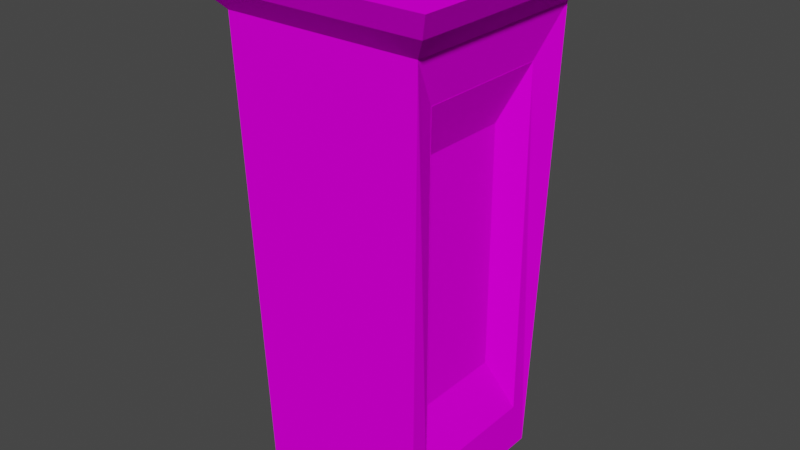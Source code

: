 # Source: pedestal.blend  (saved by Blender 3.6.13; exported with 4.5.12 LTS)
import bpy
from mathutils import Matrix  # noqa: F401  (used for matrix-valued properties, if any)

bpy.ops.wm.read_factory_settings(use_empty=True)
scene = bpy.context.scene
scene.name = 'Scene'

# ---- collections
col_collection = bpy.data.collections.new('Collection'); scene.collection.children.link(col_collection)

# ---- images (referenced by path relative to the original .blend; pixels are not part of the script)
import os
ASSET_DIR = os.environ.get("B2B_ASSET_DIR", "")  # directory of the original .blend (textures are referenced by path, not embedded)
HERE = os.path.dirname(os.path.abspath(__file__))  # packed textures are extracted next to this script under _unpacked/

def load_image(name, relpath, width, height, colorspace="sRGB"):
    """Load a texture the original file referenced (path relative to the .blend, or extracted next to this script)."""
    p = next((c for c in (os.path.join(HERE, relpath), os.path.join(ASSET_DIR, relpath)) if relpath and os.path.exists(c)), "")
    if p:
        img = bpy.data.images.load(p, check_existing=True)
        img.name = name
    else:  # same state as the original file: an image datablock whose file is absent (Cycles renders it pink)
        img = bpy.data.images.new(name, width, height)
        img.source = "FILE"
        img.filepath = "//" + (relpath or name)
    img.colorspace_settings.name = colorspace
    return img
img_marbletexture_jpg = load_image('marbleTexture.jpg', 'marbleTexture.jpg', 1024, 1024, 'sRGB')

# ---- materials (node trees are filled in below, after node groups)
mat_marfil = bpy.data.materials.new('marfil')
mat_marfil.alpha_threshold = 0.0
mat_marfil.use_transparent_shadow = False
mat_marfil.roughness = 0.5
mat_marfil.line_color = (0.0, 0.0, 0.0, 1.0)

# ---- material node trees
mat_marfil.use_nodes = True; mat_marfil.node_tree.nodes.clear()
_N = mat_marfil.node_tree.nodes; _L = mat_marfil.node_tree.links
n0 = _N.new('ShaderNodeOutputMaterial'); n0.name = 'Material Output'; n0.location = (300, 300)
n1 = _N.new('ShaderNodeBsdfPrincipled'); n1.name = 'Principled BSDF'; n1.location = (10, 300)
n1.distribution = 'GGX'
n1.subsurface_method = 'RANDOM_WALK_SKIN'
n1.inputs[2].default_value = 1.0
n1.inputs[3].default_value = 1.45
n1.inputs[13].default_value = 0.0
n1.inputs[27].default_value = (0.0, 0.0, 0.0, 1.0)
n1.inputs[28].default_value = 1.0
n2 = _N.new('ShaderNodeTexImage'); n2.name = 'Image Texture'; n2.location = (-393, 158)
n2.image = img_marbletexture_jpg
n2.projection = 'BOX'
n3 = _N.new('ShaderNodeTexCoord'); n3.name = 'Texture Coordinate'; n3.location = (-813, 64)
n4 = _N.new('ShaderNodeMapping'); n4.name = 'Mapping'; n4.location = (-601, 185)
n4.inputs[3].default_value = (0.5, 0.5, 0.5)
_L.new(n1.outputs[0], n0.inputs[0])
_L.new(n2.outputs[0], n1.inputs[0])
_L.new(n3.outputs[0], n4.inputs[0])
_L.new(n4.outputs[0], n2.inputs[0])
n0.is_active_output = True

# ---- world
world_world = bpy.data.worlds.new('World'); scene.world = world_world
world_world.use_nodes = True; world_world.node_tree.nodes.clear()
_N = world_world.node_tree.nodes; _L = world_world.node_tree.links
n0 = _N.new('ShaderNodeOutputWorld'); n0.name = 'World Output'; n0.location = (300, 300)
n1 = _N.new('ShaderNodeBackground'); n1.name = 'Background'; n1.location = (10, 300)
n1.inputs[0].default_value = (0.05088, 0.05088, 0.05088, 1.0)
_L.new(n1.outputs[0], n0.inputs[0])
n0.is_active_output = True
world_world.color = (0.05088, 0.05088, 0.05088)
world_world.use_sun_shadow = False
world_world.sun_shadow_jitter_overblur = 0.0

# ---- meshes
me_cube = bpy.data.meshes.new('Cube')
me_cube.from_pydata([(1.0, 0.7819, 0.7819), (1.0, 0.7819, -0.7819), (1.0, -0.7819, 0.7819), (1.0, -0.7819, -0.7819), (-1.128, 1.128, 0.9885), (-1.0, 1.0, -1.0), (-1.128, -1.128, 0.9885), (-1.0, -1.0, -1.0), (1.128, 1.128, 0.9885), (1.0, 1.0, -1.0), (1.128, -1.128, 0.9885), (1.0, -1.0, -1.0), (1.0, 0.7819, 0.7819), (1.0, 0.7819, -0.7819), (1.0, -0.7819, 0.7819), (1.0, -0.7819, -0.7819), (1.002, 0.7819, 0.7819), (0.7613, 0.5416, 0.5416), (0.7613, 0.5416, -0.5416), (1.002, 0.7819, -0.7819), (0.7613, -0.5416, 0.5416), (1.002, -0.7819, 0.7819), (1.002, -0.7819, -0.7819), (0.7613, -0.5416, -0.5416), (1.002, 0.7819, 0.7819), (0.7613, 0.5416, 0.5416), (0.7613, 0.5416, -0.5416), (1.002, 0.7819, -0.7819), (0.7613, -0.5416, 0.5416), (1.002, -0.7819, 0.7819), (1.002, -0.7819, -0.7819), (0.7613, -0.5416, -0.5416), (1.483, -1.483, 1.191), (-1.483, -1.483, 1.191), (1.483, 1.483, 1.191), (-1.483, 1.483, 1.191), (1.354, 1.354, 1.09), (1.354, -1.354, 1.09), (-1.354, 1.354, 1.09), (-1.354, -1.354, 1.09)], [], [(37, 36, 34, 32), (11, 10, 6, 7), (7, 6, 4, 5), (5, 9, 11, 7), (3, 1, 13, 15), (5, 4, 8, 9), (0, 1, 9, 8), (3, 2, 10, 11), (2, 0, 8, 10), (1, 3, 11, 9), (15, 13, 19, 22), (2, 3, 15, 14), (0, 2, 14, 12), (1, 0, 12, 13), (12, 14, 21, 16), (18, 17, 20, 23), (14, 15, 22, 21), (18, 23, 31, 26), (16, 21, 29, 24), (22, 19, 27, 30), (17, 18, 26, 25), (13, 12, 16, 19), (25, 26, 27, 24), (29, 30, 31, 28), (24, 29, 28, 25), (30, 27, 26, 31), (20, 17, 25, 28), (23, 20, 28, 31), (21, 22, 30, 29), (19, 16, 24, 27), (34, 35, 33, 32), (36, 38, 35, 34), (39, 37, 32, 33), (38, 39, 33, 35), (4, 6, 39, 38), (6, 10, 37, 39), (8, 4, 38, 36), (10, 8, 36, 37)])
_uv = me_cube.uv_layers.new(name='UVMap')
_uv.uv.foreach_set('vector', [0.625, 0.75, 0.625, 0.5, 0.625, 0.5, 0.625, 0.75, 0.375, 0.75, 0.625, 0.75, 0.625, 1.0, 0.375, 1.0, 0.375, 0.0, 0.625, 0.0, 0.625, 0.25, 0.375, 0.25, 0.125, 0.5, 0.375, 0.5, 0.375, 0.75, 0.125, 0.75, 0.4023, 0.7227, 0.4023, 0.5273, 0.4023, 0.5273, 0.4023, 0.7227, 0.375, 0.25, 0.625, 0.25, 0.625, 0.5, 0.375, 0.5, 0.5977, 0.5273, 0.4023, 0.5273, 0.375, 0.5, 0.625, 0.5, 0.4023, 0.7227, 0.5977, 0.7227, 0.625, 0.75, 0.375, 0.75, 0.5977, 0.7227, 0.5977, 0.5273, 0.625, 0.5, 0.625, 0.75, 0.4023, 0.5273, 0.4023, 0.7227, 0.375, 0.75, 0.375, 0.5, 0.4023, 0.7227, 0.4023, 0.5273, 0.4023, 0.5273, 0.4023, 0.7227, 0.5977, 0.7227, 0.4023, 0.7227, 0.4023, 0.7227, 0.5977, 0.7227, 0.5977, 0.5273, 0.5977, 0.7227, 0.5977, 0.7227, 0.5977, 0.5273, 0.4023, 0.5273, 0.5977, 0.5273, 0.5977, 0.5273, 0.4023, 0.5273, 0.5977, 0.5273, 0.5977, 0.7227, 0.5977, 0.7227, 0.5977, 0.5273, 0.4323, 0.5573, 0.5677, 0.5573, 0.5677, 0.6927, 0.4323, 0.6927, 0.5977, 0.7227, 0.4023, 0.7227, 0.4023, 0.7227, 0.5977, 0.7227, 0.4323, 0.5573, 0.4323, 0.6927, 0.4323, 0.6927, 0.4323, 0.5573, 0.5977, 0.5273, 0.5977, 0.7227, 0.5977, 0.7227, 0.5977, 0.5273, 0.4023, 0.7227, 0.4023, 0.5273, 0.4023, 0.5273, 0.4023, 0.7227, 0.5677, 0.5573, 0.4323, 0.5573, 0.4323, 0.5573, 0.5677, 0.5573, 0.4023, 0.5273, 0.5977, 0.5273, 0.5977, 0.5273, 0.4023, 0.5273, 0.5677, 0.5573, 0.4323, 0.5573, 0.4023, 0.5273, 0.5977, 0.5273, 0.5977, 0.7227, 0.4023, 0.7227, 0.4323, 0.6927, 0.5677, 0.6927, 0.5977, 0.5273, 0.5977, 0.7227, 0.5677, 0.6927, 0.5677, 0.5573, 0.4023, 0.7227, 0.4023, 0.5273, 0.4323, 0.5573, 0.4323, 0.6927, 0.5677, 0.6927, 0.5677, 0.5573, 0.5677, 0.5573, 0.5677, 0.6927, 0.4323, 0.6927, 0.5677, 0.6927, 0.5677, 0.6927, 0.4323, 0.6927, 0.5977, 0.7227, 0.4023, 0.7227, 0.4023, 0.7227, 0.5977, 0.7227, 0.4023, 0.5273, 0.5977, 0.5273, 0.5977, 0.5273, 0.4023, 0.5273, 0.625, 0.5, 0.875, 0.5, 0.875, 0.75, 0.625, 0.75, 0.625, 0.5, 0.625, 0.25, 0.625, 0.25, 0.625, 0.5, 0.625, 1.0, 0.625, 0.75, 0.625, 0.75, 0.625, 1.0, 0.625, 0.25, 0.625, 0.0, 0.625, 0.0, 0.625, 0.25, 0.625, 0.25, 0.625, 0.0, 0.625, 0.0, 0.625, 0.25, 0.625, 1.0, 0.625, 0.75, 0.625, 0.75, 0.625, 1.0, 0.625, 0.5, 0.625, 0.25, 0.625, 0.25, 0.625, 0.5, 0.625, 0.75, 0.625, 0.5, 0.625, 0.5, 0.625, 0.75])
me_cube.materials.append(mat_marfil)
me_cube.use_mirror_vertex_groups = False
me_cube.update()

# ---- objects
ob_cube = bpy.data.objects.new('Cube', me_cube)

# ---- transforms, parenting, visibility, modifiers, constraints
ob_cube.location = (0.0, 0.0, 0.0)
ob_cube.scale = (1.0, 1.0, 2.589)
ob_cube.lock_rotations_4d = False
ob_cube.empty_display_type = 'ARROWS'
ob_cube.lineart.crease_threshold = 0.0

# ---- collection membership
col_collection.objects.link(ob_cube)

# ---- scene / render settings (as saved in the file)
scene.frame_start = 1; scene.frame_end = 250; scene.frame_set(1)
scene.render.engine = 'BLENDER_EEVEE_NEXT'
scene.cycles.sampling_pattern = 'TABULATED_SOBOL'
scene.view_settings.view_transform = 'Filmic'
bpy.context.view_layer.update()

# ---- added for rendering (the .blend has no active camera and no usable light): camera, sun
cam_auto = bpy.data.cameras.new('AutoCamera')
cam_auto.lens = 50.0
cam_auto.sensor_width = 36.0
cam_auto.clip_end = 1000.0
ob_auto_camera = bpy.data.objects.new('AutoCamera', cam_auto)
scene.collection.objects.link(ob_auto_camera)
ob_auto_camera.location = (6.52606, -7.83128, 5.46793)
ob_auto_camera.rotation_euler = (1.09748, -7.21219e-08, 0.694738)
scene.camera = ob_auto_camera
light_auto_sun = bpy.data.lights.new('AutoSun', 'SUN')
light_auto_sun.energy = 3.0
light_auto_sun.angle = 0.0523599
ob_auto_sun = bpy.data.objects.new('AutoSun', light_auto_sun)
scene.collection.objects.link(ob_auto_sun)
ob_auto_sun.rotation_euler = (0.872665, 0.174533, 0.523599)
bpy.context.view_layer.update()
